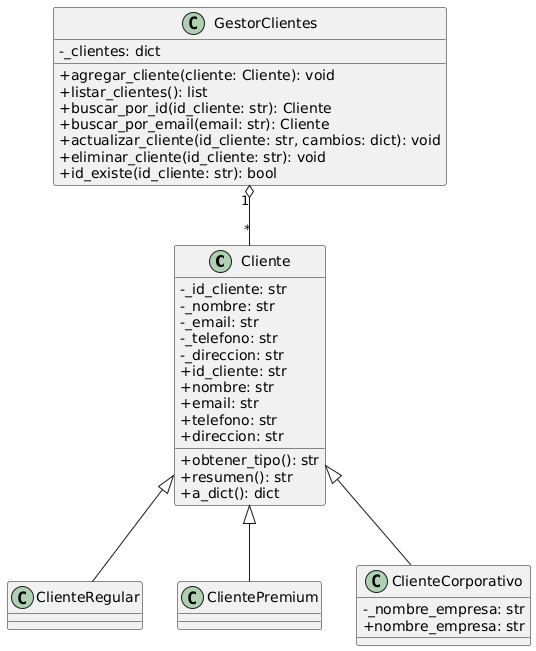

The diagram above was rendered by PlantUML. Its source (embedded in the PNG):
@startuml
skinparam classAttributeIconSize 0

class Cliente {
  - _id_cliente: str
  - _nombre: str
  - _email: str
  - _telefono: str
  - _direccion: str
  + id_cliente: str
  + nombre: str
  + email: str
  + telefono: str
  + direccion: str
  + obtener_tipo(): str
  + resumen(): str
  + a_dict(): dict
}

class ClienteRegular
class ClientePremium
class ClienteCorporativo {
  - _nombre_empresa: str
  + nombre_empresa: str
}

class GestorClientes {
  - _clientes: dict
  + agregar_cliente(cliente: Cliente): void
  + listar_clientes(): list
  + buscar_por_id(id_cliente: str): Cliente
  + buscar_por_email(email: str): Cliente
  + actualizar_cliente(id_cliente: str, cambios: dict): void
  + eliminar_cliente(id_cliente: str): void
  + id_existe(id_cliente: str): bool
}

Cliente <|-- ClienteRegular
Cliente <|-- ClientePremium
Cliente <|-- ClienteCorporativo
GestorClientes "1" o-- "*" Cliente
@enduml